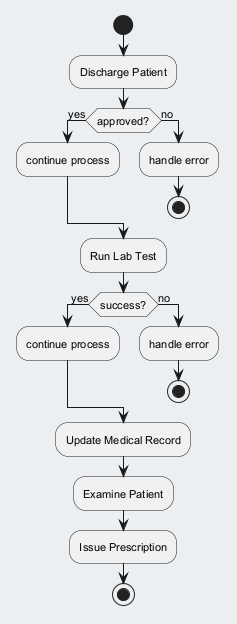

The diagram above was rendered by PlantUML. Its source (embedded in the PNG):
@startuml
skinparam backgroundColor #ECEFF1
skinparam classBackgroundColor #FFFFFF
skinparam classBorderColor #455A64
skinparam defaultFontSize 11
start
:Discharge Patient;
if (approved?) then (yes)
:continue process;
else (no)
:handle error;
stop
endif
:Run Lab Test;
if (success?) then (yes)
:continue process;
else (no)
:handle error;
stop
endif
:Update Medical Record;
:Examine Patient;
:Issue Prescription;
stop
@enduml